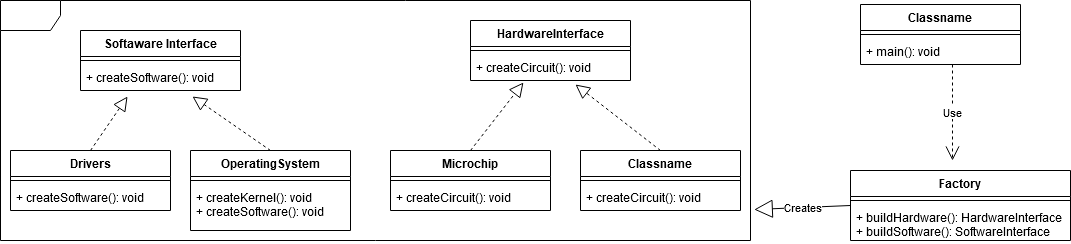

The diagram above was exported from draw.io. Its source (the exported page's mxGraphModel, read from the mxfile embedded in the PNG):
<mxGraphModel dx="868" dy="518" grid="1" gridSize="10" guides="1" tooltips="1" connect="1" arrows="1" fold="1" page="1" pageScale="1" pageWidth="827" pageHeight="1169" math="0" shadow="0">
  <root>
    <mxCell id="WIyWlLk6GJQsqaUBKTNV-0" />
    <mxCell id="WIyWlLk6GJQsqaUBKTNV-1" parent="WIyWlLk6GJQsqaUBKTNV-0" />
    <mxCell id="5YKvxcdKhJjSFObeWMLl-17" value="" style="endArrow=block;dashed=1;endFill=0;endSize=12;html=1;exitX=0.5;exitY=0;exitDx=0;exitDy=0;entryX=0.294;entryY=1.231;entryDx=0;entryDy=0;entryPerimeter=0;" edge="1" parent="WIyWlLk6GJQsqaUBKTNV-1" source="5YKvxcdKhJjSFObeWMLl-12" target="5YKvxcdKhJjSFObeWMLl-3">
      <mxGeometry width="160" relative="1" as="geometry">
        <mxPoint x="330" y="460" as="sourcePoint" />
        <mxPoint x="490" y="460" as="targetPoint" />
      </mxGeometry>
    </mxCell>
    <mxCell id="5YKvxcdKhJjSFObeWMLl-34" value="" style="endArrow=block;dashed=1;endFill=0;endSize=12;html=1;exitX=0.5;exitY=0;exitDx=0;exitDy=0;entryX=0.7;entryY=1.231;entryDx=0;entryDy=0;entryPerimeter=0;" edge="1" parent="WIyWlLk6GJQsqaUBKTNV-1" source="5YKvxcdKhJjSFObeWMLl-30" target="5YKvxcdKhJjSFObeWMLl-3">
      <mxGeometry width="160" relative="1" as="geometry">
        <mxPoint x="330" y="460" as="sourcePoint" />
        <mxPoint x="490" y="460" as="targetPoint" />
      </mxGeometry>
    </mxCell>
    <mxCell id="5YKvxcdKhJjSFObeWMLl-47" value="" style="endArrow=block;dashed=1;endFill=0;endSize=12;html=1;exitX=0.5;exitY=0;exitDx=0;exitDy=0;entryX=0.331;entryY=1.077;entryDx=0;entryDy=0;entryPerimeter=0;" edge="1" parent="WIyWlLk6GJQsqaUBKTNV-1" source="5YKvxcdKhJjSFObeWMLl-39" target="5YKvxcdKhJjSFObeWMLl-38">
      <mxGeometry width="160" relative="1" as="geometry">
        <mxPoint x="330" y="460" as="sourcePoint" />
        <mxPoint x="490" y="460" as="targetPoint" />
      </mxGeometry>
    </mxCell>
    <mxCell id="5YKvxcdKhJjSFObeWMLl-48" value="" style="endArrow=block;dashed=1;endFill=0;endSize=12;html=1;exitX=0.5;exitY=0;exitDx=0;exitDy=0;entryX=0.656;entryY=1.154;entryDx=0;entryDy=0;entryPerimeter=0;" edge="1" parent="WIyWlLk6GJQsqaUBKTNV-1" source="5YKvxcdKhJjSFObeWMLl-43" target="5YKvxcdKhJjSFObeWMLl-38">
      <mxGeometry width="160" relative="1" as="geometry">
        <mxPoint x="330" y="460" as="sourcePoint" />
        <mxPoint x="490" y="460" as="targetPoint" />
      </mxGeometry>
    </mxCell>
    <mxCell id="5YKvxcdKhJjSFObeWMLl-0" value="Softaware Interface" style="swimlane;fontStyle=1;align=center;verticalAlign=top;childLayout=stackLayout;horizontal=1;startSize=26;horizontalStack=0;resizeParent=1;resizeParentMax=0;resizeLast=0;collapsible=1;marginBottom=0;" vertex="1" parent="WIyWlLk6GJQsqaUBKTNV-1">
      <mxGeometry x="80" y="270" width="160" height="60" as="geometry" />
    </mxCell>
    <mxCell id="5YKvxcdKhJjSFObeWMLl-2" value="" style="line;strokeWidth=1;fillColor=none;align=left;verticalAlign=middle;spacingTop=-1;spacingLeft=3;spacingRight=3;rotatable=0;labelPosition=right;points=[];portConstraint=eastwest;" vertex="1" parent="5YKvxcdKhJjSFObeWMLl-0">
      <mxGeometry y="26" width="160" height="8" as="geometry" />
    </mxCell>
    <mxCell id="5YKvxcdKhJjSFObeWMLl-3" value="+ createSoftware(): void" style="text;strokeColor=none;fillColor=none;align=left;verticalAlign=top;spacingLeft=4;spacingRight=4;overflow=hidden;rotatable=0;points=[[0,0.5],[1,0.5]];portConstraint=eastwest;" vertex="1" parent="5YKvxcdKhJjSFObeWMLl-0">
      <mxGeometry y="34" width="160" height="26" as="geometry" />
    </mxCell>
    <mxCell id="5YKvxcdKhJjSFObeWMLl-12" value="Drivers" style="swimlane;fontStyle=1;align=center;verticalAlign=top;childLayout=stackLayout;horizontal=1;startSize=26;horizontalStack=0;resizeParent=1;resizeParentMax=0;resizeLast=0;collapsible=1;marginBottom=0;" vertex="1" parent="WIyWlLk6GJQsqaUBKTNV-1">
      <mxGeometry x="10" y="390" width="160" height="60" as="geometry" />
    </mxCell>
    <mxCell id="5YKvxcdKhJjSFObeWMLl-14" value="" style="line;strokeWidth=1;fillColor=none;align=left;verticalAlign=middle;spacingTop=-1;spacingLeft=3;spacingRight=3;rotatable=0;labelPosition=right;points=[];portConstraint=eastwest;" vertex="1" parent="5YKvxcdKhJjSFObeWMLl-12">
      <mxGeometry y="26" width="160" height="8" as="geometry" />
    </mxCell>
    <mxCell id="5YKvxcdKhJjSFObeWMLl-15" value="+ createSoftware(): void" style="text;strokeColor=none;fillColor=none;align=left;verticalAlign=top;spacingLeft=4;spacingRight=4;overflow=hidden;rotatable=0;points=[[0,0.5],[1,0.5]];portConstraint=eastwest;" vertex="1" parent="5YKvxcdKhJjSFObeWMLl-12">
      <mxGeometry y="34" width="160" height="26" as="geometry" />
    </mxCell>
    <mxCell id="5YKvxcdKhJjSFObeWMLl-30" value="OperatingSystem" style="swimlane;fontStyle=1;align=center;verticalAlign=top;childLayout=stackLayout;horizontal=1;startSize=26;horizontalStack=0;resizeParent=1;resizeParentMax=0;resizeLast=0;collapsible=1;marginBottom=0;" vertex="1" parent="WIyWlLk6GJQsqaUBKTNV-1">
      <mxGeometry x="190" y="390" width="160" height="80" as="geometry" />
    </mxCell>
    <mxCell id="5YKvxcdKhJjSFObeWMLl-32" value="" style="line;strokeWidth=1;fillColor=none;align=left;verticalAlign=middle;spacingTop=-1;spacingLeft=3;spacingRight=3;rotatable=0;labelPosition=right;points=[];portConstraint=eastwest;" vertex="1" parent="5YKvxcdKhJjSFObeWMLl-30">
      <mxGeometry y="26" width="160" height="8" as="geometry" />
    </mxCell>
    <mxCell id="5YKvxcdKhJjSFObeWMLl-33" value="+ createKernel(): void&#10;+ createSoftware(): void" style="text;strokeColor=none;fillColor=none;align=left;verticalAlign=top;spacingLeft=4;spacingRight=4;overflow=hidden;rotatable=0;points=[[0,0.5],[1,0.5]];portConstraint=eastwest;" vertex="1" parent="5YKvxcdKhJjSFObeWMLl-30">
      <mxGeometry y="34" width="160" height="46" as="geometry" />
    </mxCell>
    <mxCell id="5YKvxcdKhJjSFObeWMLl-35" value="HardwareInterface" style="swimlane;fontStyle=1;align=center;verticalAlign=top;childLayout=stackLayout;horizontal=1;startSize=26;horizontalStack=0;resizeParent=1;resizeParentMax=0;resizeLast=0;collapsible=1;marginBottom=0;" vertex="1" parent="WIyWlLk6GJQsqaUBKTNV-1">
      <mxGeometry x="470" y="260" width="160" height="60" as="geometry" />
    </mxCell>
    <mxCell id="5YKvxcdKhJjSFObeWMLl-37" value="" style="line;strokeWidth=1;fillColor=none;align=left;verticalAlign=middle;spacingTop=-1;spacingLeft=3;spacingRight=3;rotatable=0;labelPosition=right;points=[];portConstraint=eastwest;" vertex="1" parent="5YKvxcdKhJjSFObeWMLl-35">
      <mxGeometry y="26" width="160" height="8" as="geometry" />
    </mxCell>
    <mxCell id="5YKvxcdKhJjSFObeWMLl-38" value="+ createCircuit(): void" style="text;strokeColor=none;fillColor=none;align=left;verticalAlign=top;spacingLeft=4;spacingRight=4;overflow=hidden;rotatable=0;points=[[0,0.5],[1,0.5]];portConstraint=eastwest;" vertex="1" parent="5YKvxcdKhJjSFObeWMLl-35">
      <mxGeometry y="34" width="160" height="26" as="geometry" />
    </mxCell>
    <mxCell id="5YKvxcdKhJjSFObeWMLl-39" value="Microchip" style="swimlane;fontStyle=1;align=center;verticalAlign=top;childLayout=stackLayout;horizontal=1;startSize=26;horizontalStack=0;resizeParent=1;resizeParentMax=0;resizeLast=0;collapsible=1;marginBottom=0;" vertex="1" parent="WIyWlLk6GJQsqaUBKTNV-1">
      <mxGeometry x="390" y="390" width="160" height="60" as="geometry" />
    </mxCell>
    <mxCell id="5YKvxcdKhJjSFObeWMLl-41" value="" style="line;strokeWidth=1;fillColor=none;align=left;verticalAlign=middle;spacingTop=-1;spacingLeft=3;spacingRight=3;rotatable=0;labelPosition=right;points=[];portConstraint=eastwest;" vertex="1" parent="5YKvxcdKhJjSFObeWMLl-39">
      <mxGeometry y="26" width="160" height="8" as="geometry" />
    </mxCell>
    <mxCell id="5YKvxcdKhJjSFObeWMLl-42" value="+ createCircuit(): void" style="text;strokeColor=none;fillColor=none;align=left;verticalAlign=top;spacingLeft=4;spacingRight=4;overflow=hidden;rotatable=0;points=[[0,0.5],[1,0.5]];portConstraint=eastwest;" vertex="1" parent="5YKvxcdKhJjSFObeWMLl-39">
      <mxGeometry y="34" width="160" height="26" as="geometry" />
    </mxCell>
    <mxCell id="5YKvxcdKhJjSFObeWMLl-43" value="Classname" style="swimlane;fontStyle=1;align=center;verticalAlign=top;childLayout=stackLayout;horizontal=1;startSize=26;horizontalStack=0;resizeParent=1;resizeParentMax=0;resizeLast=0;collapsible=1;marginBottom=0;" vertex="1" parent="WIyWlLk6GJQsqaUBKTNV-1">
      <mxGeometry x="580" y="390" width="160" height="60" as="geometry" />
    </mxCell>
    <mxCell id="5YKvxcdKhJjSFObeWMLl-45" value="" style="line;strokeWidth=1;fillColor=none;align=left;verticalAlign=middle;spacingTop=-1;spacingLeft=3;spacingRight=3;rotatable=0;labelPosition=right;points=[];portConstraint=eastwest;" vertex="1" parent="5YKvxcdKhJjSFObeWMLl-43">
      <mxGeometry y="26" width="160" height="8" as="geometry" />
    </mxCell>
    <mxCell id="5YKvxcdKhJjSFObeWMLl-46" value="+ createCircuit(): void" style="text;strokeColor=none;fillColor=none;align=left;verticalAlign=top;spacingLeft=4;spacingRight=4;overflow=hidden;rotatable=0;points=[[0,0.5],[1,0.5]];portConstraint=eastwest;" vertex="1" parent="5YKvxcdKhJjSFObeWMLl-43">
      <mxGeometry y="34" width="160" height="26" as="geometry" />
    </mxCell>
    <mxCell id="5YKvxcdKhJjSFObeWMLl-51" value="" style="shape=umlFrame;whiteSpace=wrap;html=1;" vertex="1" parent="WIyWlLk6GJQsqaUBKTNV-1">
      <mxGeometry y="240" width="750" height="240" as="geometry" />
    </mxCell>
    <mxCell id="5YKvxcdKhJjSFObeWMLl-56" value="Creates" style="endArrow=block;endSize=16;endFill=0;html=1;exitX=0;exitY=0.5;exitDx=0;exitDy=0;entryX=1.005;entryY=0.871;entryDx=0;entryDy=0;entryPerimeter=0;" edge="1" parent="WIyWlLk6GJQsqaUBKTNV-1" source="5YKvxcdKhJjSFObeWMLl-52" target="5YKvxcdKhJjSFObeWMLl-51">
      <mxGeometry width="160" relative="1" as="geometry">
        <mxPoint x="530" y="340" as="sourcePoint" />
        <mxPoint x="690" y="340" as="targetPoint" />
      </mxGeometry>
    </mxCell>
    <mxCell id="5YKvxcdKhJjSFObeWMLl-57" value="Classname" style="swimlane;fontStyle=1;align=center;verticalAlign=top;childLayout=stackLayout;horizontal=1;startSize=26;horizontalStack=0;resizeParent=1;resizeParentMax=0;resizeLast=0;collapsible=1;marginBottom=0;" vertex="1" parent="WIyWlLk6GJQsqaUBKTNV-1">
      <mxGeometry x="860" y="244" width="160" height="60" as="geometry" />
    </mxCell>
    <mxCell id="5YKvxcdKhJjSFObeWMLl-59" value="" style="line;strokeWidth=1;fillColor=none;align=left;verticalAlign=middle;spacingTop=-1;spacingLeft=3;spacingRight=3;rotatable=0;labelPosition=right;points=[];portConstraint=eastwest;" vertex="1" parent="5YKvxcdKhJjSFObeWMLl-57">
      <mxGeometry y="26" width="160" height="8" as="geometry" />
    </mxCell>
    <mxCell id="5YKvxcdKhJjSFObeWMLl-60" value="+ main(): void" style="text;strokeColor=none;fillColor=none;align=left;verticalAlign=top;spacingLeft=4;spacingRight=4;overflow=hidden;rotatable=0;points=[[0,0.5],[1,0.5]];portConstraint=eastwest;" vertex="1" parent="5YKvxcdKhJjSFObeWMLl-57">
      <mxGeometry y="34" width="160" height="26" as="geometry" />
    </mxCell>
    <mxCell id="5YKvxcdKhJjSFObeWMLl-61" value="Use" style="endArrow=open;endSize=12;dashed=1;html=1;exitX=0.575;exitY=1;exitDx=0;exitDy=0;exitPerimeter=0;" edge="1" parent="WIyWlLk6GJQsqaUBKTNV-1" source="5YKvxcdKhJjSFObeWMLl-60">
      <mxGeometry width="160" relative="1" as="geometry">
        <mxPoint x="580" y="340" as="sourcePoint" />
        <mxPoint x="952" y="400" as="targetPoint" />
      </mxGeometry>
    </mxCell>
    <mxCell id="5YKvxcdKhJjSFObeWMLl-52" value="Factory" style="swimlane;fontStyle=1;align=center;verticalAlign=top;childLayout=stackLayout;horizontal=1;startSize=26;horizontalStack=0;resizeParent=1;resizeParentMax=0;resizeLast=0;collapsible=1;marginBottom=0;" vertex="1" parent="WIyWlLk6GJQsqaUBKTNV-1">
      <mxGeometry x="850" y="410" width="220" height="70" as="geometry" />
    </mxCell>
    <mxCell id="5YKvxcdKhJjSFObeWMLl-54" value="" style="line;strokeWidth=1;fillColor=none;align=left;verticalAlign=middle;spacingTop=-1;spacingLeft=3;spacingRight=3;rotatable=0;labelPosition=right;points=[];portConstraint=eastwest;" vertex="1" parent="5YKvxcdKhJjSFObeWMLl-52">
      <mxGeometry y="26" width="220" height="8" as="geometry" />
    </mxCell>
    <mxCell id="5YKvxcdKhJjSFObeWMLl-55" value="+ buildHardware(): HardwareInterface&#10;+ buildSoftware(): SoftwareInterface&#10;" style="text;strokeColor=none;fillColor=none;align=left;verticalAlign=top;spacingLeft=4;spacingRight=4;overflow=hidden;rotatable=0;points=[[0,0.5],[1,0.5]];portConstraint=eastwest;" vertex="1" parent="5YKvxcdKhJjSFObeWMLl-52">
      <mxGeometry y="34" width="220" height="36" as="geometry" />
    </mxCell>
  </root>
</mxGraphModel>